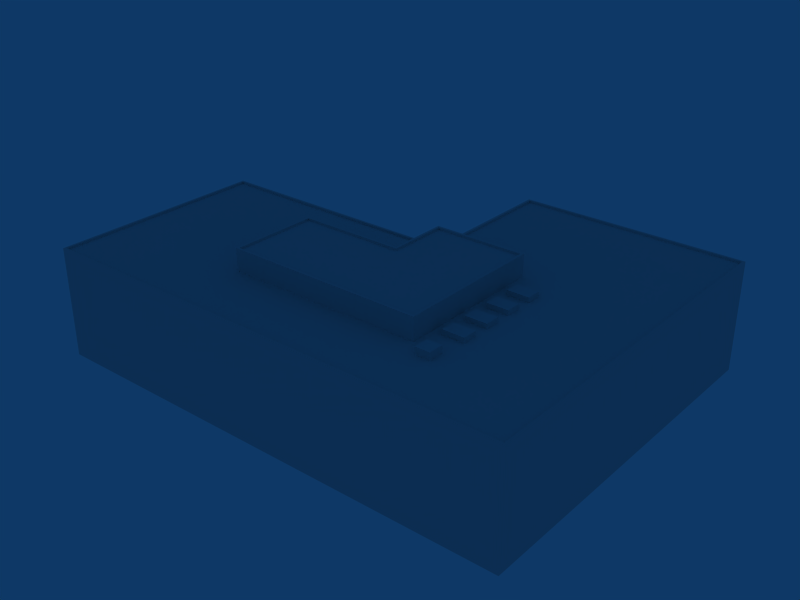 # Source: ebbr_building_ref_032.blend  (saved by Blender 2.79.0; exported with 4.5.12 LTS)
import bpy
from mathutils import Matrix  # noqa: F401  (used for matrix-valued properties, if any)

bpy.ops.wm.read_factory_settings(use_empty=True)
scene = bpy.context.scene
scene.name = 'Scene'

# ---- collections
col_collection_1 = bpy.data.collections.new('Collection 1'); scene.collection.children.link(col_collection_1)

# ---- materials (node trees are filled in below, after node groups)
mat_material2 = bpy.data.materials.new('Material2')
mat_material2.alpha_threshold = 0.0
mat_material2.preview_render_type = 'FLAT'
mat_material2.roughness = 0.5
mat_material = bpy.data.materials.new('Material')
mat_material.alpha_threshold = 0.0
mat_material.preview_render_type = 'FLAT'
mat_material.roughness = 0.5

# ---- material node trees

# ---- world
world_world = bpy.data.worlds.new('World'); scene.world = world_world
world_world.color = (0.05656, 0.2208, 0.4)
world_world.use_sun_shadow = False
world_world.sun_shadow_jitter_overblur = 0.0
world_world.cycles.sampling_method = 'NONE'
world_world.cycles.sample_map_resolution = 256

# ---- meshes
me_cube_003 = bpy.data.meshes.new('Cube.003')
me_cube_003.from_pydata([(1.5, -2.0, -1.0), (1.5, -4.0, -1.0), (-0.5, -4.0, -1.0), (-0.5, -2.0, -1.0), (1.5, -2.0, 0.0), (1.5, -4.0, 0.0), (-0.5, -4.0, 0.0), (-0.5, -2.0, 0.0)], [], [(4, 7, 6, 5), (0, 4, 5, 1), (1, 5, 6, 2), (2, 6, 7, 3), (4, 0, 3, 7)])
_uv = me_cube_003.uv_layers.new(name='UVTex')
_uv.uv.foreach_set('vector', [0.7812, 0.03125, 0.9688, 0.03125, 0.9688, 0.2188, 0.7812, 0.2188, 0.5312, 0.03125, 0.7188, 0.03125, 0.7188, 0.2188, 0.5312, 0.2188, 0.5312, 0.03125, 0.7188, 0.03125, 0.7188, 0.2188, 0.5312, 0.2188, 0.5312, 0.03125, 0.7188, 0.03125, 0.7188, 0.2188, 0.5312, 0.2188, 0.5312, 0.03125, 0.7188, 0.03125, 0.7188, 0.2188, 0.5312, 0.2188])
me_cube_003.materials.append(mat_material2)
me_cube_003.use_remesh_preserve_volume = False
me_cube_003.use_remesh_preserve_attributes = False
me_cube_003.use_mirror_vertex_groups = False
me_cube_003.update()
me_cube_002 = bpy.data.meshes.new('Cube.002')
me_cube_002.from_pydata([(2.0, 1.0, -1.0), (2.0, 5.0, -1.0), (2.0, 9.0, -1.0), (2.0, 13.0, -1.0), (2.0, -1.0, -1.0), (2.0, 3.0, -1.0), (2.0, 7.0, -1.0), (2.0, 11.0, -1.0), (-1.0, -1.0, -1.0), (-1.0, 3.0, -1.0), (-1.0, 7.0, -1.0), (-1.0, 11.0, -1.0), (-1.0, 1.0, -1.0), (-1.0, 5.0, -1.0), (-1.0, 9.0, -1.0), (-1.0, 13.0, -1.0), (2.0, 1.0, -0.3), (2.0, 5.0, -0.3), (2.0, 9.0, -0.3), (2.0, 13.0, -0.3), (2.0, -1.0, -0.3), (2.0, 3.0, -0.3), (2.0, 7.0, -0.3), (2.0, 11.0, -0.3), (-1.0, -1.0, -0.3), (-1.0, 3.0, -0.3), (-1.0, 7.0, -0.3), (-1.0, 11.0, -0.3), (-1.0, 1.0, -0.3), (-1.0, 5.0, -0.3), (-1.0, 9.0, -0.3), (-1.0, 13.0, -0.3)], [], [(16, 28, 24, 20), (17, 29, 25, 21), (18, 30, 26, 22), (19, 31, 27, 23), (0, 16, 20, 4), (1, 17, 21, 5), (2, 18, 22, 6), (3, 19, 23, 7), (4, 20, 24, 8), (5, 21, 25, 9), (6, 22, 26, 10), (7, 23, 27, 11), (8, 24, 28, 12), (9, 25, 29, 13), (10, 26, 30, 14), (11, 27, 31, 15), (16, 0, 12, 28), (17, 1, 13, 29), (18, 2, 14, 30), (19, 3, 15, 31)])
_uv = me_cube_002.uv_layers.new(name='UVTex')
_uv.uv.foreach_set('vector', [0.7812, 0.03125, 0.9688, 0.03125, 0.9688, 0.2188, 0.7812, 0.2188, 0.7812, 0.03125, 0.9688, 0.03125, 0.9688, 0.2188, 0.7812, 0.2188, 0.7812, 0.03125, 0.9688, 0.03125, 0.9688, 0.2188, 0.7812, 0.2188, 0.7812, 0.03125, 0.9688, 0.03125, 0.9688, 0.2188, 0.7812, 0.2188, 0.5312, 0.03125, 0.7188, 0.03125, 0.7188, 0.2188, 0.5312, 0.2188, 0.5312, 0.03125, 0.7188, 0.03125, 0.7188, 0.2188, 0.5312, 0.2188, 0.5312, 0.03125, 0.7188, 0.03125, 0.7188, 0.2188, 0.5312, 0.2188, 0.5312, 0.03125, 0.7188, 0.03125, 0.7188, 0.2188, 0.5312, 0.2188, 0.5312, 0.03125, 0.7188, 0.03125, 0.7188, 0.2188, 0.5312, 0.2188, 0.5312, 0.03125, 0.7188, 0.03125, 0.7188, 0.2188, 0.5312, 0.2188, 0.5312, 0.03125, 0.7188, 0.03125, 0.7188, 0.2188, 0.5312, 0.2188, 0.5312, 0.03125, 0.7188, 0.03125, 0.7188, 0.2188, 0.5312, 0.2188, 0.5312, 0.03125, 0.7188, 0.03125, 0.7188, 0.2188, 0.5312, 0.2188, 0.5312, 0.03125, 0.7188, 0.03125, 0.7188, 0.2188, 0.5312, 0.2188, 0.5312, 0.03125, 0.7188, 0.03125, 0.7188, 0.2188, 0.5312, 0.2188, 0.5312, 0.03125, 0.7188, 0.03125, 0.7188, 0.2188, 0.5312, 0.2188, 0.5312, 0.03125, 0.7188, 0.03125, 0.7188, 0.2188, 0.5312, 0.2188, 0.5312, 0.03125, 0.7188, 0.03125, 0.7188, 0.2188, 0.5312, 0.2188, 0.5312, 0.03125, 0.7188, 0.03125, 0.7188, 0.2188, 0.5312, 0.2188, 0.5312, 0.03125, 0.7188, 0.03125, 0.7188, 0.2188, 0.5312, 0.2188])
me_cube_002.materials.append(mat_material2)
me_cube_002.use_remesh_preserve_volume = False
me_cube_002.use_remesh_preserve_attributes = False
me_cube_002.use_mirror_vertex_groups = False
me_cube_002.update()
me_cube_001 = bpy.data.meshes.new('Cube.001')
me_cube_001.from_pydata([(-10.5, -10.88, 2.567), (16.29, -10.88, 2.567), (16.29, 9.395, 2.567), (-10.5, -10.88, 5.567), (16.29, -10.88, 5.567), (16.29, 9.395, 5.567), (3.692, 9.395, 2.567), (3.983, -10.88, 2.567), (3.692, 9.395, 5.567), (3.983, -10.88, 5.567), (-10.5, 1.284, 2.567), (16.29, 0.9891, 2.567), (-10.5, 1.284, 5.567), (16.29, 0.9891, 5.567), (3.692, 1.284, 2.567), (3.692, 1.284, 5.567), (-10.21, 0.9891, 5.567), (3.983, 0.9891, 5.567), (3.983, 9.086, 5.567), (15.99, 9.086, 5.567), (15.99, 0.9891, 5.567), (15.99, -10.6, 5.567), (-10.21, -10.6, 5.567), (3.983, -10.6, 5.567), (3.983, 9.086, 5.267), (15.99, 9.086, 5.267), (-10.21, -10.6, 5.267), (3.983, -10.6, 5.267), (15.99, -10.6, 5.267), (-10.21, 0.9891, 5.267), (15.99, 0.9891, 5.267), (3.983, 0.9891, 5.267)], [], [(3, 0, 7, 9), (9, 7, 1, 4), (6, 8, 5, 2), (0, 3, 12, 10), (4, 1, 11, 13), (13, 11, 2, 5), (6, 14, 15, 8), (12, 15, 14, 10), (12, 16, 17, 15), (15, 17, 18, 8), (5, 19, 20, 13), (13, 20, 21, 4), (3, 22, 16, 12), (4, 21, 23, 9), (9, 23, 22, 3), (8, 18, 19, 5), (18, 24, 25, 19), (23, 27, 26, 22), (21, 28, 27, 23), (22, 26, 29, 16), (20, 30, 28, 21), (19, 25, 30, 20), (17, 31, 24, 18), (16, 29, 31, 17), (31, 29, 26, 27), (25, 24, 31, 30), (30, 31, 27, 28)])
_uv = me_cube_001.uv_layers.new(name='UVTex')
_uv.uv.foreach_set('vector', [0.4688, 0.2188, 0.4688, 0.03125, 0.2812, 0.03125, 0.2812, 0.2188, 0.2812, 0.03125, 0.2812, 0.2188, 0.4688, 0.2188, 0.4688, 0.03125, 0.2812, 0.03125, 0.2812, 0.2188, 0.4688, 0.2188, 0.4688, 0.03125, 0.2812, 0.03125, 0.2812, 0.2188, 0.4688, 0.2188, 0.4688, 0.03125, 0.2812, 0.03125, 0.2812, 0.2188, 0.4688, 0.2188, 0.4688, 0.03125, 0.2812, 0.03125, 0.2812, 0.2188, 0.4688, 0.2188, 0.4688, 0.03125, 0.2812, 0.03125, 0.2812, 0.2188, 0.4688, 0.2188, 0.4688, 0.03125, 0.2812, 0.03125, 0.2812, 0.2188, 0.4688, 0.2188, 0.4688, 0.03125, 0.2812, 0.03125, 0.2812, 0.2188, 0.4688, 0.2188, 0.4688, 0.03125, 0.2812, 0.03125, 0.2812, 0.2188, 0.4688, 0.2188, 0.4688, 0.03125, 0.2812, 0.03125, 0.2812, 0.2188, 0.4688, 0.2188, 0.4688, 0.03125, 0.2812, 0.03125, 0.2812, 0.2188, 0.4688, 0.2188, 0.4688, 0.03125, 0.2812, 0.03125, 0.2812, 0.2188, 0.4688, 0.2188, 0.4688, 0.03125, 0.2812, 0.03125, 0.2812, 0.2188, 0.4688, 0.2188, 0.4688, 0.03125, 0.2812, 0.03125, 0.2812, 0.2188, 0.4688, 0.2188, 0.4688, 0.03125, 0.2812, 0.03125, 0.2812, 0.2188, 0.4688, 0.2188, 0.4688, 0.03125, 0.2812, 0.03125, 0.2812, 0.2188, 0.4688, 0.2188, 0.4688, 0.03125, 0.2812, 0.03125, 0.2812, 0.2188, 0.4688, 0.2188, 0.4688, 0.03125, 0.2812, 0.03125, 0.2812, 0.2188, 0.4688, 0.2188, 0.4688, 0.03125, 0.2812, 0.03125, 0.2812, 0.2188, 0.4688, 0.2188, 0.4688, 0.03125, 0.2812, 0.03125, 0.2812, 0.2188, 0.4688, 0.2188, 0.4688, 0.03125, 0.2812, 0.03125, 0.2812, 0.2188, 0.4688, 0.2188, 0.4688, 0.03125, 0.2812, 0.03125, 0.2812, 0.2188, 0.4688, 0.2188, 0.4688, 0.03125, 0.2812, 0.03125, 0.2812, 0.2188, 0.4688, 0.2188, 0.4688, 0.03125, 0.5312, 0.7812, 0.5312, 0.9688, 0.7188, 0.9688, 0.7188, 0.7812, 0.5312, 0.7812, 0.5312, 0.9688, 0.7188, 0.9688, 0.7188, 0.7812, 0.5312, 0.7812, 0.5312, 0.9688, 0.7188, 0.9688, 0.7188, 0.7812])
me_cube_001.materials.append(mat_material2)
me_cube_001.use_remesh_preserve_volume = False
me_cube_001.use_remesh_preserve_attributes = False
me_cube_001.use_mirror_vertex_groups = False
me_cube_001.update()
me_cube = bpy.data.meshes.new('Cube')
me_cube.from_pydata([(-33.03, -25.0, -1.0), (33.03, -25.0, -1.0), (33.03, 25.0, -1.0), (-33.03, -25.0, 14.0), (33.03, -25.0, 14.0), (33.03, 25.0, 14.0), (1.968, 25.0, -1.0), (2.273, -25.0, -1.0), (1.968, 25.0, 14.0), (2.273, -25.0, 14.0), (-33.03, 5.0, -1.0), (33.03, 4.696, -1.0), (-33.03, 5.0, 14.0), (33.03, 4.696, 14.0), (1.968, 5.0, -1.0), (1.968, 5.0, 14.0), (-32.74, 4.696, 14.0), (2.273, 4.696, 14.0), (2.273, 24.7, 14.0), (32.72, 24.7, 14.0), (32.72, 4.696, 14.0), (32.72, -24.7, 14.0), (-32.74, -24.7, 14.0), (2.273, -24.7, 14.0), (2.273, 24.7, 13.7), (32.72, 24.7, 13.7), (-32.74, -24.7, 13.7), (2.273, -24.7, 13.7), (32.72, -24.7, 13.7), (-32.74, 4.696, 13.7), (32.72, 4.696, 13.7), (2.273, 4.696, 13.7)], [], [(3, 0, 7, 9), (9, 7, 1, 4), (6, 8, 5, 2), (0, 3, 12, 10), (4, 1, 11, 13), (13, 11, 2, 5), (6, 14, 15, 8), (12, 15, 14, 10), (12, 16, 17, 15), (15, 17, 18, 8), (5, 19, 20, 13), (13, 20, 21, 4), (3, 22, 16, 12), (4, 21, 23, 9), (9, 23, 22, 3), (8, 18, 19, 5), (18, 24, 25, 19), (23, 27, 26, 22), (21, 28, 27, 23), (22, 26, 29, 16), (20, 30, 28, 21), (19, 25, 30, 20), (17, 31, 24, 18), (16, 29, 31, 17), (31, 29, 26, 27), (25, 24, 31, 30), (30, 31, 27, 28)])
_uv = me_cube.uv_layers.new(name='UVTex')
_uv.uv.foreach_set('vector', [0.0, 5.0, 0.0, 0.0, 17.0, 0.0, 17.0, 5.0, 0.0, 5.0, 0.0, 0.0, 15.0, 0.0, 15.0, 5.0, 0.0, 0.0, 0.0, 5.0, 15.0, 5.0, 15.0, 0.0, 0.0, 0.0, 0.0, 5.0, 15.0, 5.0, 15.0, 0.0, 0.0, 5.0, 0.0, 0.0, 15.0, 0.0, 15.0, 5.0, 0.0, 5.0, 0.0, 0.0, 10.0, 0.0, 10.0, 5.0, 0.0, 0.0, 10.0, 0.0, 10.0, 5.0, 0.0, 5.0, 17.0, 5.0, 0.0, 5.0, 0.0, 0.0, 17.0, 0.0, 0.09375, 0.07812, 0.2188, 0.07812, 0.2188, 0.2031, 0.09375, 0.2031, 0.09375, 0.07812, 0.2188, 0.07812, 0.2188, 0.2031, 0.09375, 0.2031, 0.09375, 0.07812, 0.2188, 0.07812, 0.2188, 0.2031, 0.09375, 0.2031, 0.09375, 0.07812, 0.2188, 0.07812, 0.2188, 0.2031, 0.09375, 0.2031, 0.09375, 0.07812, 0.2188, 0.07812, 0.2188, 0.2031, 0.09375, 0.2031, 0.09375, 0.07812, 0.2188, 0.07812, 0.2188, 0.2031, 0.09375, 0.2031, 0.09375, 0.07812, 0.2188, 0.07812, 0.2188, 0.2031, 0.09375, 0.2031, 0.09375, 0.07812, 0.2188, 0.07812, 0.2188, 0.2031, 0.09375, 0.2031, 0.09375, 0.07812, 0.2188, 0.07812, 0.2188, 0.2031, 0.09375, 0.2031, 0.09375, 0.07812, 0.2188, 0.07812, 0.2188, 0.2031, 0.09375, 0.2031, 0.09375, 0.07812, 0.2188, 0.07812, 0.2188, 0.2031, 0.09375, 0.2031, 0.09375, 0.07812, 0.2188, 0.07812, 0.2188, 0.2031, 0.09375, 0.2031, 0.09375, 0.07812, 0.2188, 0.07812, 0.2188, 0.2031, 0.09375, 0.2031, 0.09375, 0.07812, 0.2188, 0.07812, 0.2188, 0.2031, 0.09375, 0.2031, 0.09375, 0.07812, 0.2188, 0.07812, 0.2188, 0.2031, 0.09375, 0.2031, 0.09375, 0.07812, 0.2188, 0.07812, 0.2188, 0.2031, 0.09375, 0.2031, 0.5165, 0.4318, 0.704, 0.4318, 0.704, 0.6193, 0.5165, 0.6193, 0.5165, 0.4318, 0.704, 0.4318, 0.704, 0.6193, 0.5165, 0.6193, 0.5165, 0.4318, 0.704, 0.4318, 0.704, 0.6193, 0.5165, 0.6193])
me_cube.materials.append(mat_material)
me_cube.use_remesh_preserve_volume = False
me_cube.use_remesh_preserve_attributes = False
me_cube.use_mirror_vertex_groups = False
me_cube.update()

# ---- objects
ob_cube_003 = bpy.data.objects.new('Cube.003', me_cube_003)
ob_cube_002 = bpy.data.objects.new('Cube.002', me_cube_002)
ob_cube_001 = bpy.data.objects.new('Cube.001', me_cube_001)
ob_cube = bpy.data.objects.new('Cube', me_cube)

# ---- transforms, parenting, visibility, modifiers, constraints
ob_cube_003.location = (16.84, -13.28, 15.7)
ob_cube_003.lock_rotations_4d = False
ob_cube_003.empty_display_type = 'ARROWS'
ob_cube_003.lineart.crease_threshold = 0.0
ob_cube_002.location = (16.84, -11.16, 15.7)
ob_cube_002.lock_rotations_4d = False
ob_cube_002.empty_display_type = 'ARROWS'
ob_cube_002.lineart.crease_threshold = 0.0
ob_cube_001.location = (-1.743, -4.395, 12.13)
ob_cube_001.lock_rotations_4d = False
ob_cube_001.empty_display_type = 'ARROWS'
ob_cube_001.color = (0.0, 0.0, 0.0, 1.0)
ob_cube_001.lineart.crease_threshold = 0.0
ob_cube.location = (0.0, 0.0, 1.0)
ob_cube.lock_rotations_4d = False
ob_cube.empty_display_type = 'ARROWS'
ob_cube.color = (0.0, 0.0, 0.0, 1.0)
ob_cube.lineart.crease_threshold = 0.0

# ---- collection membership
col_collection_1.objects.link(ob_cube_003)
col_collection_1.objects.link(ob_cube_002)
col_collection_1.objects.link(ob_cube_001)
col_collection_1.objects.link(ob_cube)

# ---- scene / render settings (as saved in the file)
scene.frame_start = 1; scene.frame_end = 250; scene.frame_set(1)
scene.render.engine = 'BLENDER_EEVEE_NEXT'
scene.render.image_settings.file_format = 'JPEG'
scene.render.image_settings.color_mode = 'RGB'
scene.render.image_settings.compression = 90
scene.render.resolution_x = 800
scene.render.resolution_y = 600
scene.render.pixel_aspect_x = 100.0
scene.render.pixel_aspect_y = 100.0
scene.render.fps = 25
scene.render.dither_intensity = 0.0
scene.render.use_compositing = False
scene.render.use_sequencer = False
scene.render.bake_margin = 2
scene.render.bake_bias = 0.0
scene.render.use_stamp_time = False
scene.render.use_stamp_date = False
scene.render.use_stamp_frame = False
scene.render.use_stamp_camera = False
scene.render.use_stamp_scene = False
scene.render.use_stamp_filename = False
scene.render.use_stamp_render_time = False
scene.render.stamp_font_size = 0
scene.cycles.use_denoising = False
scene.cycles.samples = 10
scene.cycles.sampling_pattern = 'TABULATED_SOBOL'
scene.cycles.light_sampling_threshold = 0.0
scene.cycles.use_adaptive_sampling = False
scene.cycles.use_light_tree = False
scene.cycles.blur_glossy = 0.0
scene.cycles.volume_bounces = 1
scene.cycles.pixel_filter_type = 'GAUSSIAN'
scene.cycles.sample_clamp_indirect = 0.0
scene.view_settings.view_transform = 'Raw'
bpy.context.view_layer.update()

# ---- added for rendering (the .blend has no active camera): camera
cam_auto = bpy.data.cameras.new('AutoCamera')
cam_auto.lens = 50.0
cam_auto.sensor_width = 36.0
cam_auto.clip_end = 1375.7
ob_auto_camera = bpy.data.objects.new('AutoCamera', cam_auto)
scene.collection.objects.link(ob_auto_camera)
ob_auto_camera.location = (78.388, -94.0656, 71.5604)
ob_auto_camera.rotation_euler = (1.09748, -7.21219e-08, 0.694738)
scene.camera = ob_auto_camera
bpy.context.view_layer.update()
